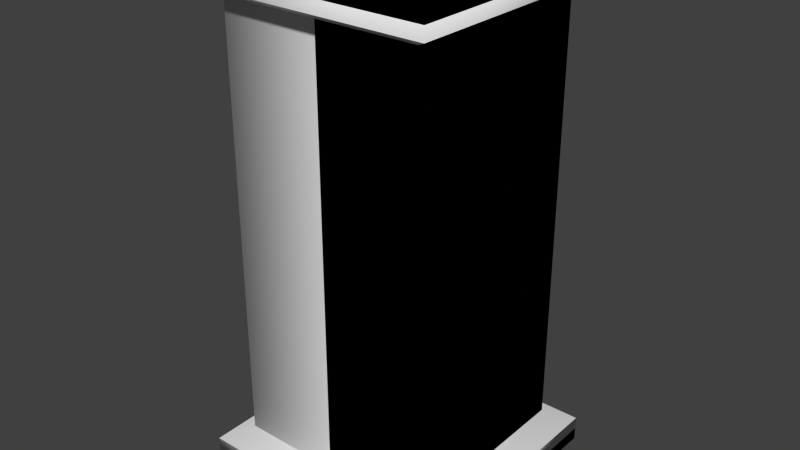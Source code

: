 # Source: SilverLight.blend  (saved by Blender 2.76.0; exported with 4.5.12 LTS)
import bpy
from mathutils import Matrix  # noqa: F401  (used for matrix-valued properties, if any)

bpy.ops.wm.read_factory_settings(use_empty=True)
scene = bpy.context.scene
scene.name = 'Scene'

# ---- collections
col_collection_1 = bpy.data.collections.new('Collection 1'); scene.collection.children.link(col_collection_1)

# ---- world
world_world = bpy.data.worlds.new('World'); scene.world = world_world
world_world.color = (0.05088, 0.05088, 0.05088)
world_world.use_sun_shadow = False
world_world.sun_shadow_jitter_overblur = 0.0
world_world.cycles.sampling_method = 'MANUAL'
world_world.cycles.sample_map_resolution = 256

# ---- meshes
me_cube = bpy.data.meshes.new('Cube')
me_cube.from_pydata([(-1.0, -1.0, 0.0), (-1.0, -1.0, 0.2), (-1.0, 1.0, 0.0), (-1.0, 1.0, 0.2), (1.0, -1.0, 0.0), (1.0, -1.0, 0.2), (1.0, 1.0, 0.0), (1.0, 1.0, 0.2), (-0.8, -0.8, 0.3), (-0.8, 0.8, 0.3), (0.8, 0.8, 0.3), (0.8, -0.8, 0.3), (-0.8, 0.8, 3.7), (0.8, 0.8, 3.7), (-1.0, 1.0, 3.8), (-1.0, 1.0, 4.0), (-1.0, -1.0, 3.8), (-1.0, -1.0, 4.0), (1.0, 1.0, 3.8), (1.0, 1.0, 4.0), (1.0, -1.0, 3.8), (1.0, -1.0, 4.0), (0.8, -0.8, 3.7), (-0.8, -0.8, 3.7), (0.8, 0.8, 1.15), (0.8, 0.8, 2.0), (0.8, 0.8, 2.85), (-0.8, 0.8, 2.85), (-0.8, 0.8, 2.0), (-0.8, 0.8, 1.15), (0.8, -0.8, 2.85), (0.8, -0.8, 2.0), (0.8, -0.8, 1.15), (-0.8, -0.8, 1.15), (-0.8, -0.8, 2.0), (-0.8, -0.8, 2.85)], [], [(1, 3, 2, 0), (3, 7, 6, 2), (7, 5, 4, 6), (5, 1, 0, 4), (0, 2, 6, 4), (5, 7, 10, 11), (3, 1, 8, 9), (1, 5, 11, 8), (7, 3, 9, 10), (26, 27, 12, 13), (20, 16, 23, 22), (21, 19, 15, 17), (16, 20, 21, 17), (14, 16, 17, 15), (18, 14, 15, 19), (20, 18, 19, 21), (30, 26, 13, 22), (14, 18, 13, 12), (27, 35, 23, 12), (35, 30, 22, 23), (18, 20, 22, 13), (16, 14, 12, 23), (8, 11, 32, 33), (33, 32, 31, 34), (34, 31, 30, 35), (9, 8, 33, 29), (29, 33, 34, 28), (28, 34, 35, 27), (11, 10, 24, 32), (32, 24, 25, 31), (31, 25, 26, 30), (10, 9, 29, 24), (24, 29, 28, 25), (25, 28, 27, 26)])
me_cube.polygons.foreach_set('use_smooth', [True] * 34)
_k = set([(1, 3), (1, 5), (3, 7), (5, 7), (8, 9), (8, 11), (9, 10), (10, 11), (12, 13), (12, 23), (13, 22), (14, 16), (14, 18), (16, 20), (18, 20), (22, 23)])
me_cube.attributes.new('sharp_edge', 'BOOLEAN', 'EDGE').data.foreach_set('value', [ (min(e.vertices), max(e.vertices)) in _k for e in me_cube.edges])
me_cube.use_remesh_preserve_volume = False
me_cube.use_remesh_preserve_attributes = False
me_cube.use_mirror_vertex_groups = False
me_cube.update()
me_cube_001 = bpy.data.meshes.new('Cube.001')
me_cube_001.from_pydata([(-0.8, 0.0, 0.2), (-0.8, 0.0, 3.8), (-0.8, 0.8, 0.2), (-0.8, 0.8, 3.8), (0.8, 0.0, 0.2), (0.8, 0.0, 3.8), (0.8, 0.8, 0.2), (0.8, 0.8, 3.8), (0.0, 0.8, 3.8), (0.0, 0.8, 0.2), (0.0, 0.0, 3.8), (0.0, 0.0, 0.2), (0.8, -0.8, 3.8), (0.8, -0.8, 0.2), (0.0, -0.8, 0.2), (0.0, -0.8, 3.8), (-1.0, 1.0, 0.1), (-1.0, -0.2, 0.1), (0.0, 1.0, 0.1), (1.0, 0.0, 0.1), (1.0, 1.0, 0.1), (-0.2, -0.2, 0.1), (-0.2, -1.0, 0.1), (1.0, -1.0, 0.1), (-1.0, 1.0, -7.451e-08), (-1.0, -0.2, -7.451e-08), (0.0, 1.0, -7.451e-08), (1.0, 0.0, -7.451e-08), (1.0, 1.0, -7.451e-08), (-0.2, -0.2, -7.451e-08), (-0.2, -1.0, -7.451e-08), (1.0, -1.0, -7.451e-08), (1.192e-07, -0.8, 3.8), (0.8, -0.8, 3.8), (0.0, 0.8, 3.8), (0.8, 0.8, 3.8), (0.8, 5.96e-08, 3.8), (5.96e-08, -7.451e-09, 3.8), (-0.8, 0.8, 3.8), (-0.8, -5.96e-08, 3.8), (1.0, -1.0, 3.9), (-0.2, -1.0, 3.9), (1.0, 5.96e-08, 3.9), (-5.96e-08, 1.0, 3.9), (1.0, 1.0, 3.9), (-0.2, -0.2, 3.9), (-1.0, -0.2, 3.9), (-1.0, 1.0, 3.9), (1.0, -1.0, 4.0), (-0.2, -1.0, 4.0), (1.0, 1.192e-07, 4.0), (-5.96e-08, 1.0, 4.0), (1.0, 1.0, 4.0), (-0.2, -0.2, 4.0), (-1.0, -0.2, 4.0), (-1.0, 1.0, 4.0)], [], [(1, 3, 2, 0), (8, 7, 6, 9), (7, 5, 4, 6), (10, 1, 0, 11), (11, 0, 17, 21), (10, 8, 3, 1), (5, 7, 8, 10), (14, 11, 21, 22), (4, 5, 12, 13), (3, 8, 9, 2), (12, 15, 14, 13), (2, 9, 18, 16), (10, 11, 14, 15), (5, 10, 15, 12), (23, 22, 30, 31), (22, 21, 29, 30), (17, 16, 24, 25), (9, 6, 20, 18), (6, 4, 19, 20), (4, 13, 23, 19), (0, 2, 16, 17), (13, 14, 22, 23), (29, 26, 28, 27), (25, 24, 26, 29), (29, 27, 31, 30), (21, 17, 25, 29), (16, 18, 26, 24), (19, 23, 31, 27), (18, 20, 28, 26), (20, 19, 27, 28), (37, 32, 41, 45), (39, 37, 45, 46), (33, 36, 42, 40), (47, 46, 54, 55), (46, 45, 53, 54), (41, 40, 48, 49), (36, 35, 44, 42), (35, 34, 43, 44), (34, 38, 47, 43), (32, 33, 40, 41), (38, 39, 46, 47), (53, 50, 52, 51), (49, 48, 50, 53), (53, 51, 55, 54), (45, 41, 49, 53), (40, 42, 50, 48), (43, 47, 55, 51), (42, 44, 52, 50), (44, 43, 51, 52)])
me_cube_001.polygons.foreach_set('use_smooth', [True] * 49)
_k = set([(0, 2), (0, 11), (2, 9), (4, 6), (4, 13), (6, 9), (11, 14), (13, 14), (16, 17), (16, 18), (17, 21), (18, 20), (19, 20), (19, 23), (21, 22), (22, 23), (32, 33), (32, 37), (33, 36), (34, 35), (34, 38), (35, 36), (37, 39), (38, 39), (40, 41), (40, 42), (41, 45), (42, 44), (43, 44), (43, 47), (45, 46), (46, 47)])
me_cube_001.attributes.new('sharp_edge', 'BOOLEAN', 'EDGE').data.foreach_set('value', [ (min(e.vertices), max(e.vertices)) in _k for e in me_cube_001.edges])
me_cube_001.use_remesh_preserve_volume = False
me_cube_001.use_remesh_preserve_attributes = False
me_cube_001.use_mirror_vertex_groups = False
me_cube_001.update()
me_cube_002 = bpy.data.meshes.new('Cube.002')
me_cube_002.from_pydata([(-0.8, 0.2, 0.2), (-0.8, 0.2, 3.8), (-0.8, 0.8, 0.2), (-0.8, 0.8, 3.8), (0.8, 0.2, 0.2), (0.8, 0.2, 3.8), (0.8, 0.8, 0.2), (0.8, 0.8, 3.8), (-1.0, 1.0, 0.1), (-1.0, 0.0, 0.1), (1.0, 1.0, 0.1), (1.0, 0.0, 0.1), (-1.0, 0.0, 3.9), (-1.0, 1.0, 3.9), (1.0, 1.0, 3.9), (1.0, 0.0, 3.9), (-1.0, 1.0, 0.0), (-1.0, 0.0, 0.0), (1.0, 1.0, 0.0), (1.0, 0.0, 0.0), (-1.0, 0.0, 4.0), (-1.0, 1.0, 4.0), (1.0, 1.0, 4.0), (1.0, 0.0, 4.0)], [], [(1, 3, 2, 0), (3, 7, 6, 2), (7, 5, 4, 6), (5, 1, 0, 4), (4, 0, 9, 11), (5, 7, 14, 15), (10, 11, 19, 18), (6, 4, 11, 10), (0, 2, 8, 9), (2, 6, 10, 8), (15, 14, 22, 23), (3, 1, 12, 13), (1, 5, 15, 12), (7, 3, 13, 14), (17, 16, 18, 19), (9, 8, 16, 17), (11, 9, 17, 19), (8, 10, 18, 16), (23, 22, 21, 20), (13, 12, 20, 21), (12, 15, 23, 20), (14, 13, 21, 22)])
me_cube_002.polygons.foreach_set('use_smooth', [True] * 22)
_k = set([(0, 2), (0, 4), (1, 3), (1, 5), (2, 6), (3, 7), (4, 6), (5, 7), (8, 9), (8, 10), (9, 11), (10, 11), (12, 13), (12, 15), (13, 14), (14, 15)])
me_cube_002.attributes.new('sharp_edge', 'BOOLEAN', 'EDGE').data.foreach_set('value', [ (min(e.vertices), max(e.vertices)) in _k for e in me_cube_002.edges])
me_cube_002.use_remesh_preserve_volume = False
me_cube_002.use_remesh_preserve_attributes = False
me_cube_002.use_mirror_vertex_groups = False
me_cube_002.update()

# ---- objects
ob_pillar = bpy.data.objects.new('Pillar', me_cube)
ob_corner = bpy.data.objects.new('Corner', me_cube_001)
ob_wall = bpy.data.objects.new('Wall', me_cube_002)

# ---- transforms, parenting, visibility, modifiers, constraints
ob_pillar.location = (0.0, 0.0, 0.0)
ob_pillar.hide_viewport = True
ob_pillar.lineart.crease_threshold = 0.0
ob_corner.location = (0.0, 0.0, 0.0)
ob_corner.hide_viewport = True
ob_corner.lineart.crease_threshold = 0.0
ob_wall.location = (0.0, 0.0, 0.0)
ob_wall.lineart.crease_threshold = 0.0

# ---- collection membership
col_collection_1.objects.link(ob_pillar)
col_collection_1.objects.link(ob_corner)
col_collection_1.objects.link(ob_wall)

# ---- scene / render settings (as saved in the file)
scene.frame_start = 1; scene.frame_end = 250; scene.frame_set(1)
scene.render.engine = 'BLENDER_EEVEE_NEXT'
scene.render.resolution_percentage = 50
scene.render.dither_intensity = 0.0
scene.cycles.use_denoising = False
scene.cycles.samples = 10
scene.cycles.sampling_pattern = 'TABULATED_SOBOL'
scene.cycles.light_sampling_threshold = 0.0
scene.cycles.use_adaptive_sampling = False
scene.cycles.use_light_tree = False
scene.cycles.blur_glossy = 0.0
scene.cycles.pixel_filter_type = 'GAUSSIAN'
scene.cycles.sample_clamp_indirect = 0.0
scene.view_settings.view_transform = 'Standard'
bpy.context.view_layer.update()

# ---- added for rendering (the .blend has no active camera and no usable light): camera, sun
cam_auto = bpy.data.cameras.new('AutoCamera')
cam_auto.lens = 50.0
cam_auto.sensor_width = 36.0
cam_auto.clip_end = 1000.0
ob_auto_camera = bpy.data.objects.new('AutoCamera', cam_auto)
scene.collection.objects.link(ob_auto_camera)
ob_auto_camera.location = (4.53266, -5.43919, 5.62613)
ob_auto_camera.rotation_euler = (1.09748, -7.21219e-08, 0.694738)
scene.camera = ob_auto_camera
light_auto_sun = bpy.data.lights.new('AutoSun', 'SUN')
light_auto_sun.energy = 3.0
light_auto_sun.angle = 0.0523599
ob_auto_sun = bpy.data.objects.new('AutoSun', light_auto_sun)
scene.collection.objects.link(ob_auto_sun)
ob_auto_sun.rotation_euler = (0.872665, 0.174533, 0.523599)
bpy.context.view_layer.update()
